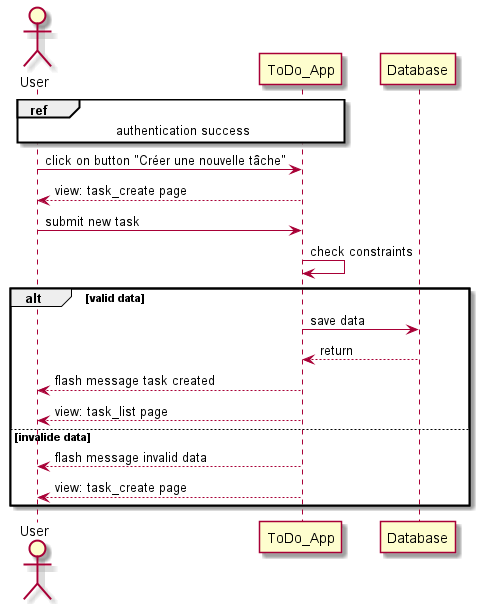

The diagram above was rendered by PlantUML. Its source (embedded in the PNG):
@startuml
actor User 

ref over User, ToDo_App : authentication success

User -> ToDo_App: click on button "Créer une nouvelle tâche"
User <-- ToDo_App: view: task_create page
User -> ToDo_App: submit new task
ToDo_App -> ToDo_App: check constraints

alt valid data
ToDo_App -> Database: save data
ToDo_App <-- Database: return
User <-- ToDo_App: flash message task created
User <-- ToDo_App: view: task_list page


    
else invalide data
User <-- ToDo_App: flash message invalid data
User <-- ToDo_App: view: task_create page
end

@enduml